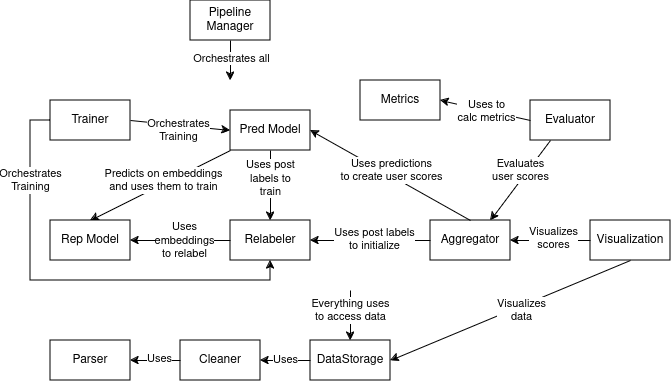

The diagram above was exported from draw.io. Its source (the exported page's mxGraphModel, read from the mxfile embedded in the PNG):
<mxGraphModel dx="779" dy="1517" grid="1" gridSize="10" guides="1" tooltips="1" connect="1" arrows="1" fold="1" page="1" pageScale="1" pageWidth="850" pageHeight="1100" math="0" shadow="0">
  <root>
    <mxCell id="0" />
    <mxCell id="1" parent="0" />
    <mxCell id="7uqht58Vld0jewiMSoMD-1" value="Cleaner" style="rounded=0;whiteSpace=wrap;html=1;" vertex="1" parent="1">
      <mxGeometry x="230" y="320" width="80" height="40" as="geometry" />
    </mxCell>
    <mxCell id="7uqht58Vld0jewiMSoMD-2" value="DataStorage" style="rounded=0;whiteSpace=wrap;html=1;" vertex="1" parent="1">
      <mxGeometry x="360" y="320" width="80" height="40" as="geometry" />
    </mxCell>
    <mxCell id="7uqht58Vld0jewiMSoMD-3" value="Relabeler" style="rounded=0;whiteSpace=wrap;html=1;" vertex="1" parent="1">
      <mxGeometry x="280" y="200" width="80" height="40" as="geometry" />
    </mxCell>
    <mxCell id="7uqht58Vld0jewiMSoMD-5" value="" style="endArrow=none;html=1;rounded=0;entryX=0;entryY=0.5;entryDx=0;entryDy=0;startArrow=classic;startFill=1;endFill=0;" edge="1" parent="1" target="7uqht58Vld0jewiMSoMD-2">
      <mxGeometry width="50" height="50" relative="1" as="geometry">
        <mxPoint x="310" y="340" as="sourcePoint" />
        <mxPoint x="670" y="410" as="targetPoint" />
      </mxGeometry>
    </mxCell>
    <mxCell id="7uqht58Vld0jewiMSoMD-8" value="Uses" style="edgeLabel;html=1;align=center;verticalAlign=middle;resizable=0;points=[];" vertex="1" connectable="0" parent="7uqht58Vld0jewiMSoMD-5">
      <mxGeometry x="0.0786" y="2" relative="1" as="geometry">
        <mxPoint x="-2" y="1" as="offset" />
      </mxGeometry>
    </mxCell>
    <mxCell id="7uqht58Vld0jewiMSoMD-9" value="" style="endArrow=none;html=1;rounded=0;entryX=0;entryY=0.5;entryDx=0;entryDy=0;startArrow=classic;startFill=1;endFill=0;" edge="1" parent="1" target="7uqht58Vld0jewiMSoMD-1">
      <mxGeometry width="50" height="50" relative="1" as="geometry">
        <mxPoint x="180" y="340" as="sourcePoint" />
        <mxPoint x="380" y="440" as="targetPoint" />
      </mxGeometry>
    </mxCell>
    <mxCell id="7uqht58Vld0jewiMSoMD-10" value="Uses" style="edgeLabel;html=1;align=center;verticalAlign=middle;resizable=0;points=[];" vertex="1" connectable="0" parent="7uqht58Vld0jewiMSoMD-9">
      <mxGeometry x="0.0786" y="2" relative="1" as="geometry">
        <mxPoint x="2" as="offset" />
      </mxGeometry>
    </mxCell>
    <mxCell id="7uqht58Vld0jewiMSoMD-11" value="Parser" style="rounded=0;whiteSpace=wrap;html=1;" vertex="1" parent="1">
      <mxGeometry x="100" y="320" width="80" height="40" as="geometry" />
    </mxCell>
    <mxCell id="7uqht58Vld0jewiMSoMD-15" value="Aggregator" style="rounded=0;whiteSpace=wrap;html=1;" vertex="1" parent="1">
      <mxGeometry x="480" y="200" width="80" height="40" as="geometry" />
    </mxCell>
    <mxCell id="7uqht58Vld0jewiMSoMD-18" value="" style="endArrow=classic;html=1;rounded=0;exitX=0;exitY=0.5;exitDx=0;exitDy=0;entryX=1;entryY=0.5;entryDx=0;entryDy=0;" edge="1" parent="1" source="7uqht58Vld0jewiMSoMD-15" target="7uqht58Vld0jewiMSoMD-3">
      <mxGeometry width="50" height="50" relative="1" as="geometry">
        <mxPoint x="490" y="250" as="sourcePoint" />
        <mxPoint x="490" y="330" as="targetPoint" />
      </mxGeometry>
    </mxCell>
    <mxCell id="7uqht58Vld0jewiMSoMD-19" value="&lt;div&gt;Uses post labels&lt;/div&gt;&lt;div&gt;to initialize&lt;/div&gt;" style="edgeLabel;html=1;align=center;verticalAlign=middle;resizable=0;points=[];" vertex="1" connectable="0" parent="7uqht58Vld0jewiMSoMD-18">
      <mxGeometry x="-0.2236" y="-1" relative="1" as="geometry">
        <mxPoint x="-9" as="offset" />
      </mxGeometry>
    </mxCell>
    <mxCell id="7uqht58Vld0jewiMSoMD-22" value="Rep Model" style="rounded=0;whiteSpace=wrap;html=1;" vertex="1" parent="1">
      <mxGeometry x="100" y="200" width="80" height="40" as="geometry" />
    </mxCell>
    <mxCell id="7uqht58Vld0jewiMSoMD-25" value="" style="endArrow=classic;html=1;rounded=0;entryX=0.5;entryY=0;entryDx=0;entryDy=0;" edge="1" parent="1" target="7uqht58Vld0jewiMSoMD-2">
      <mxGeometry width="50" height="50" relative="1" as="geometry">
        <mxPoint x="400" y="270" as="sourcePoint" />
        <mxPoint x="370" y="230" as="targetPoint" />
      </mxGeometry>
    </mxCell>
    <mxCell id="7uqht58Vld0jewiMSoMD-26" value="&lt;div&gt;Everything uses&lt;/div&gt;&lt;div&gt;to access data&lt;br&gt;&lt;/div&gt;" style="edgeLabel;html=1;align=center;verticalAlign=middle;resizable=0;points=[];" vertex="1" connectable="0" parent="7uqht58Vld0jewiMSoMD-25">
      <mxGeometry x="-0.0229" y="-1" relative="1" as="geometry">
        <mxPoint x="1" y="-5" as="offset" />
      </mxGeometry>
    </mxCell>
    <mxCell id="7uqht58Vld0jewiMSoMD-27" value="" style="endArrow=classic;html=1;rounded=0;entryX=1;entryY=0.5;entryDx=0;entryDy=0;exitX=0;exitY=0.5;exitDx=0;exitDy=0;" edge="1" parent="1" source="7uqht58Vld0jewiMSoMD-3" target="7uqht58Vld0jewiMSoMD-22">
      <mxGeometry width="50" height="50" relative="1" as="geometry">
        <mxPoint x="270" y="230" as="sourcePoint" />
        <mxPoint x="190" y="270" as="targetPoint" />
      </mxGeometry>
    </mxCell>
    <mxCell id="7uqht58Vld0jewiMSoMD-28" value="&lt;div&gt;Uses&lt;/div&gt;&lt;div&gt;embeddings&lt;/div&gt;&lt;div&gt;to relabel&lt;br&gt;&lt;/div&gt;" style="edgeLabel;html=1;align=center;verticalAlign=middle;resizable=0;points=[];" vertex="1" connectable="0" parent="7uqht58Vld0jewiMSoMD-27">
      <mxGeometry x="-0.2236" y="-1" relative="1" as="geometry">
        <mxPoint x="-7" y="1" as="offset" />
      </mxGeometry>
    </mxCell>
    <mxCell id="7uqht58Vld0jewiMSoMD-29" value="Pred Model" style="rounded=0;whiteSpace=wrap;html=1;" vertex="1" parent="1">
      <mxGeometry x="280" y="90" width="80" height="40" as="geometry" />
    </mxCell>
    <mxCell id="7uqht58Vld0jewiMSoMD-30" value="" style="endArrow=classic;html=1;rounded=0;exitX=0.5;exitY=1;exitDx=0;exitDy=0;entryX=0.5;entryY=0;entryDx=0;entryDy=0;" edge="1" parent="1" source="7uqht58Vld0jewiMSoMD-29" target="7uqht58Vld0jewiMSoMD-3">
      <mxGeometry width="50" height="50" relative="1" as="geometry">
        <mxPoint x="450" y="230" as="sourcePoint" />
        <mxPoint x="370" y="230" as="targetPoint" />
      </mxGeometry>
    </mxCell>
    <mxCell id="7uqht58Vld0jewiMSoMD-31" value="&lt;div&gt;Uses post&lt;/div&gt;&lt;div&gt;labels to&lt;/div&gt;&lt;div&gt;train&lt;br&gt;&lt;/div&gt;" style="edgeLabel;html=1;align=center;verticalAlign=middle;resizable=0;points=[];" vertex="1" connectable="0" parent="7uqht58Vld0jewiMSoMD-30">
      <mxGeometry x="-0.2236" y="-1" relative="1" as="geometry">
        <mxPoint x="1" as="offset" />
      </mxGeometry>
    </mxCell>
    <mxCell id="7uqht58Vld0jewiMSoMD-33" value="" style="endArrow=classic;html=1;rounded=0;exitX=0;exitY=1;exitDx=0;exitDy=0;entryX=0.5;entryY=0;entryDx=0;entryDy=0;" edge="1" parent="1" source="7uqht58Vld0jewiMSoMD-29" target="7uqht58Vld0jewiMSoMD-22">
      <mxGeometry width="50" height="50" relative="1" as="geometry">
        <mxPoint x="330" y="140" as="sourcePoint" />
        <mxPoint x="330" y="210" as="targetPoint" />
      </mxGeometry>
    </mxCell>
    <mxCell id="7uqht58Vld0jewiMSoMD-34" value="&lt;div&gt;Predicts on embeddings&lt;/div&gt;&lt;div&gt;and uses them to train&lt;br&gt;&lt;/div&gt;" style="edgeLabel;html=1;align=center;verticalAlign=middle;resizable=0;points=[];" vertex="1" connectable="0" parent="7uqht58Vld0jewiMSoMD-33">
      <mxGeometry x="-0.2236" y="-1" relative="1" as="geometry">
        <mxPoint x="-13" y="4" as="offset" />
      </mxGeometry>
    </mxCell>
    <mxCell id="7uqht58Vld0jewiMSoMD-36" value="Trainer" style="rounded=0;whiteSpace=wrap;html=1;" vertex="1" parent="1">
      <mxGeometry x="100" y="80" width="80" height="40" as="geometry" />
    </mxCell>
    <mxCell id="7uqht58Vld0jewiMSoMD-37" value="" style="endArrow=classic;html=1;rounded=0;exitX=1;exitY=0.5;exitDx=0;exitDy=0;entryX=0;entryY=0.5;entryDx=0;entryDy=0;" edge="1" parent="1" source="7uqht58Vld0jewiMSoMD-36" target="7uqht58Vld0jewiMSoMD-29">
      <mxGeometry width="50" height="50" relative="1" as="geometry">
        <mxPoint x="290" y="140" as="sourcePoint" />
        <mxPoint x="170" y="210" as="targetPoint" />
      </mxGeometry>
    </mxCell>
    <mxCell id="7uqht58Vld0jewiMSoMD-38" value="&lt;div&gt;Orchestrates&lt;/div&gt;&lt;div&gt;Training&lt;br&gt;&lt;/div&gt;" style="edgeLabel;html=1;align=center;verticalAlign=middle;resizable=0;points=[];" vertex="1" connectable="0" parent="7uqht58Vld0jewiMSoMD-37">
      <mxGeometry x="-0.2236" y="-1" relative="1" as="geometry">
        <mxPoint x="9" y="5" as="offset" />
      </mxGeometry>
    </mxCell>
    <mxCell id="7uqht58Vld0jewiMSoMD-39" value="" style="endArrow=classic;html=1;rounded=0;exitX=0.5;exitY=0;exitDx=0;exitDy=0;entryX=1;entryY=0.5;entryDx=0;entryDy=0;" edge="1" parent="1" source="7uqht58Vld0jewiMSoMD-15" target="7uqht58Vld0jewiMSoMD-29">
      <mxGeometry width="50" height="50" relative="1" as="geometry">
        <mxPoint x="490" y="230" as="sourcePoint" />
        <mxPoint x="370" y="230" as="targetPoint" />
      </mxGeometry>
    </mxCell>
    <mxCell id="7uqht58Vld0jewiMSoMD-40" value="&lt;div&gt;Uses predictions&lt;/div&gt;&lt;div&gt;to create user scores&lt;br&gt;&lt;/div&gt;" style="edgeLabel;html=1;align=center;verticalAlign=middle;resizable=0;points=[];" vertex="1" connectable="0" parent="7uqht58Vld0jewiMSoMD-39">
      <mxGeometry x="-0.2236" y="-1" relative="1" as="geometry">
        <mxPoint x="-18" y="-14" as="offset" />
      </mxGeometry>
    </mxCell>
    <mxCell id="7uqht58Vld0jewiMSoMD-42" value="" style="endArrow=classic;html=1;rounded=0;exitX=0;exitY=0.5;exitDx=0;exitDy=0;edgeStyle=orthogonalEdgeStyle;entryX=0.5;entryY=1;entryDx=0;entryDy=0;" edge="1" parent="1" source="7uqht58Vld0jewiMSoMD-36" target="7uqht58Vld0jewiMSoMD-3">
      <mxGeometry width="50" height="50" relative="1" as="geometry">
        <mxPoint x="190" y="110" as="sourcePoint" />
        <mxPoint x="30" y="260" as="targetPoint" />
        <Array as="points">
          <mxPoint x="80" y="100" />
          <mxPoint x="80" y="260" />
          <mxPoint x="320" y="260" />
        </Array>
      </mxGeometry>
    </mxCell>
    <mxCell id="7uqht58Vld0jewiMSoMD-43" value="&lt;div&gt;Orchestrates&lt;/div&gt;&lt;div&gt;Training&lt;br&gt;&lt;/div&gt;" style="edgeLabel;html=1;align=center;verticalAlign=middle;resizable=0;points=[];" vertex="1" connectable="0" parent="7uqht58Vld0jewiMSoMD-42">
      <mxGeometry x="-0.2236" y="-1" relative="1" as="geometry">
        <mxPoint x="1" y="-91" as="offset" />
      </mxGeometry>
    </mxCell>
    <mxCell id="7uqht58Vld0jewiMSoMD-44" value="Metrics" style="rounded=0;whiteSpace=wrap;html=1;" vertex="1" parent="1">
      <mxGeometry x="410" y="60" width="80" height="40" as="geometry" />
    </mxCell>
    <mxCell id="7uqht58Vld0jewiMSoMD-45" value="Evaluator" style="rounded=0;whiteSpace=wrap;html=1;" vertex="1" parent="1">
      <mxGeometry x="580" y="80" width="80" height="40" as="geometry" />
    </mxCell>
    <mxCell id="7uqht58Vld0jewiMSoMD-46" value="Visualization" style="rounded=0;whiteSpace=wrap;html=1;" vertex="1" parent="1">
      <mxGeometry x="640" y="200" width="80" height="40" as="geometry" />
    </mxCell>
    <mxCell id="7uqht58Vld0jewiMSoMD-47" value="Pipeline Manager" style="rounded=0;whiteSpace=wrap;html=1;" vertex="1" parent="1">
      <mxGeometry x="240" y="-20" width="80" height="40" as="geometry" />
    </mxCell>
    <mxCell id="7uqht58Vld0jewiMSoMD-48" value="" style="endArrow=classic;html=1;rounded=0;exitX=0.5;exitY=1;exitDx=0;exitDy=0;" edge="1" parent="1" source="7uqht58Vld0jewiMSoMD-47">
      <mxGeometry width="50" height="50" relative="1" as="geometry">
        <mxPoint x="380" y="180" as="sourcePoint" />
        <mxPoint x="280" y="60" as="targetPoint" />
      </mxGeometry>
    </mxCell>
    <mxCell id="7uqht58Vld0jewiMSoMD-49" value="Orchestrates all" style="edgeLabel;html=1;align=center;verticalAlign=middle;resizable=0;points=[];" vertex="1" connectable="0" parent="7uqht58Vld0jewiMSoMD-48">
      <mxGeometry x="-0.1071" y="1" relative="1" as="geometry">
        <mxPoint as="offset" />
      </mxGeometry>
    </mxCell>
    <mxCell id="7uqht58Vld0jewiMSoMD-50" value="" style="endArrow=classic;html=1;rounded=0;exitX=0;exitY=0.5;exitDx=0;exitDy=0;entryX=1;entryY=0.5;entryDx=0;entryDy=0;" edge="1" parent="1" source="7uqht58Vld0jewiMSoMD-45" target="7uqht58Vld0jewiMSoMD-44">
      <mxGeometry width="50" height="50" relative="1" as="geometry">
        <mxPoint x="530" y="210" as="sourcePoint" />
        <mxPoint x="370" y="120" as="targetPoint" />
      </mxGeometry>
    </mxCell>
    <mxCell id="7uqht58Vld0jewiMSoMD-51" value="&lt;div&gt;Uses to&lt;/div&gt;&lt;div&gt;calc metrics&lt;br&gt;&lt;/div&gt;" style="edgeLabel;html=1;align=center;verticalAlign=middle;resizable=0;points=[];" vertex="1" connectable="0" parent="7uqht58Vld0jewiMSoMD-50">
      <mxGeometry x="-0.2236" y="-1" relative="1" as="geometry">
        <mxPoint x="-9" y="-1" as="offset" />
      </mxGeometry>
    </mxCell>
    <mxCell id="7uqht58Vld0jewiMSoMD-52" value="" style="endArrow=classic;html=1;rounded=0;exitX=0.25;exitY=1;exitDx=0;exitDy=0;entryX=0.75;entryY=0;entryDx=0;entryDy=0;" edge="1" parent="1" source="7uqht58Vld0jewiMSoMD-45" target="7uqht58Vld0jewiMSoMD-15">
      <mxGeometry width="50" height="50" relative="1" as="geometry">
        <mxPoint x="590" y="110" as="sourcePoint" />
        <mxPoint x="500" y="90" as="targetPoint" />
      </mxGeometry>
    </mxCell>
    <mxCell id="7uqht58Vld0jewiMSoMD-53" value="&lt;div&gt;Evaluates&lt;/div&gt;&lt;div&gt;user scores&lt;br&gt;&lt;/div&gt;" style="edgeLabel;html=1;align=center;verticalAlign=middle;resizable=0;points=[];" vertex="1" connectable="0" parent="7uqht58Vld0jewiMSoMD-52">
      <mxGeometry x="-0.2236" y="-1" relative="1" as="geometry">
        <mxPoint x="-6" y="-1" as="offset" />
      </mxGeometry>
    </mxCell>
    <mxCell id="7uqht58Vld0jewiMSoMD-54" value="" style="endArrow=classic;html=1;rounded=0;exitX=0;exitY=0.5;exitDx=0;exitDy=0;entryX=1;entryY=0.5;entryDx=0;entryDy=0;" edge="1" parent="1" source="7uqht58Vld0jewiMSoMD-46" target="7uqht58Vld0jewiMSoMD-15">
      <mxGeometry width="50" height="50" relative="1" as="geometry">
        <mxPoint x="610" y="130" as="sourcePoint" />
        <mxPoint x="550" y="210" as="targetPoint" />
      </mxGeometry>
    </mxCell>
    <mxCell id="7uqht58Vld0jewiMSoMD-55" value="&lt;div&gt;Visualizes&lt;/div&gt;&lt;div&gt;scores&lt;br&gt;&lt;/div&gt;" style="edgeLabel;html=1;align=center;verticalAlign=middle;resizable=0;points=[];" vertex="1" connectable="0" parent="7uqht58Vld0jewiMSoMD-54">
      <mxGeometry x="-0.2236" y="-1" relative="1" as="geometry">
        <mxPoint x="-6" y="-1" as="offset" />
      </mxGeometry>
    </mxCell>
    <mxCell id="7uqht58Vld0jewiMSoMD-56" value="" style="endArrow=classic;html=1;rounded=0;exitX=0.5;exitY=1;exitDx=0;exitDy=0;entryX=1;entryY=0.5;entryDx=0;entryDy=0;" edge="1" parent="1" source="7uqht58Vld0jewiMSoMD-46" target="7uqht58Vld0jewiMSoMD-2">
      <mxGeometry width="50" height="50" relative="1" as="geometry">
        <mxPoint x="650" y="230" as="sourcePoint" />
        <mxPoint x="570" y="230" as="targetPoint" />
      </mxGeometry>
    </mxCell>
    <mxCell id="7uqht58Vld0jewiMSoMD-57" value="&lt;div&gt;Visualizes&lt;/div&gt;&lt;div&gt;data&lt;br&gt;&lt;/div&gt;" style="edgeLabel;html=1;align=center;verticalAlign=middle;resizable=0;points=[];" vertex="1" connectable="0" parent="7uqht58Vld0jewiMSoMD-56">
      <mxGeometry x="-0.2236" y="-1" relative="1" as="geometry">
        <mxPoint x="-16" y="12" as="offset" />
      </mxGeometry>
    </mxCell>
  </root>
</mxGraphModel>